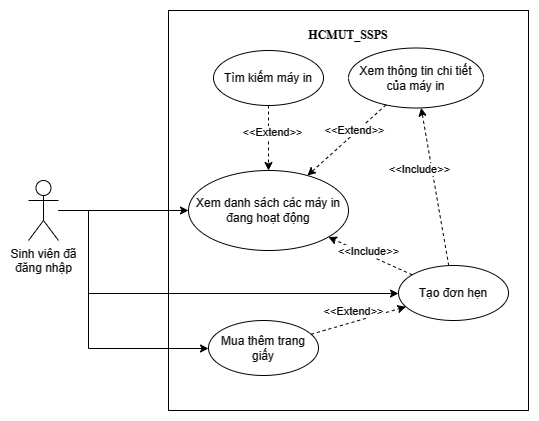

The diagram above was exported from draw.io. Its source (the exported page's mxGraphModel, read from the mxfile embedded in the PNG):
<mxGraphModel dx="786" dy="1628" grid="1" gridSize="10" guides="1" tooltips="1" connect="1" arrows="1" fold="1" page="1" pageScale="1" pageWidth="827" pageHeight="1169" math="0" shadow="0">
  <root>
    <mxCell id="0" />
    <mxCell id="1" parent="0" />
    <mxCell id="2" value="&lt;b&gt;&lt;font face=&quot;Times New Roman&quot;&gt;HCMUT_SSPS&lt;/font&gt;&lt;/b&gt;" style="html=1;whiteSpace=wrap;spacingTop=-350;" vertex="1" parent="1">
      <mxGeometry x="200" y="-40" width="360" height="400" as="geometry" />
    </mxCell>
    <mxCell id="3" style="edgeStyle=orthogonalEdgeStyle;rounded=0;orthogonalLoop=1;jettySize=auto;html=1;" edge="1" source="6" target="14" parent="1">
      <mxGeometry relative="1" as="geometry">
        <mxPoint x="220" y="161.25000000000023" as="targetPoint" />
      </mxGeometry>
    </mxCell>
    <mxCell id="4" style="edgeStyle=orthogonalEdgeStyle;rounded=0;orthogonalLoop=1;jettySize=auto;html=1;" edge="1" source="6" target="9" parent="1">
      <mxGeometry relative="1" as="geometry">
        <Array as="points">
          <mxPoint x="120" y="160" />
          <mxPoint x="120" y="298" />
        </Array>
      </mxGeometry>
    </mxCell>
    <mxCell id="5" style="edgeStyle=orthogonalEdgeStyle;rounded=0;orthogonalLoop=1;jettySize=auto;html=1;" edge="1" source="6" target="8" parent="1">
      <mxGeometry relative="1" as="geometry">
        <Array as="points">
          <mxPoint x="120" y="160" />
          <mxPoint x="120" y="243" />
        </Array>
      </mxGeometry>
    </mxCell>
    <mxCell id="6" value="Sinh viên đã&lt;br&gt;đăng nhập" style="shape=umlActor;verticalLabelPosition=bottom;verticalAlign=top;html=1;" vertex="1" parent="1">
      <mxGeometry x="60" y="130" width="30" height="60" as="geometry" />
    </mxCell>
    <mxCell id="7" value="Xem thông tin chi tiết của máy in" style="ellipse;whiteSpace=wrap;html=1;" vertex="1" parent="1">
      <mxGeometry x="380" y="-2.5" width="135" height="60" as="geometry" />
    </mxCell>
    <mxCell id="8" value="Tạo đơn hẹn" style="ellipse;whiteSpace=wrap;html=1;" vertex="1" parent="1">
      <mxGeometry x="430" y="215" width="110" height="55" as="geometry" />
    </mxCell>
    <mxCell id="9" value="Mua thêm trang giấy" style="ellipse;whiteSpace=wrap;html=1;" vertex="1" parent="1">
      <mxGeometry x="240" y="270" width="110" height="55" as="geometry" />
    </mxCell>
    <mxCell id="10" style="rounded=0;orthogonalLoop=1;jettySize=auto;html=1;dashed=1;" edge="1" source="9" target="8" parent="1">
      <mxGeometry relative="1" as="geometry">
        <mxPoint x="295" y="65" as="sourcePoint" />
        <mxPoint x="295" y="143" as="targetPoint" />
      </mxGeometry>
    </mxCell>
    <mxCell id="11" value="&amp;lt;&amp;lt;Extend&amp;gt;&amp;gt;" style="edgeLabel;html=1;align=center;verticalAlign=middle;resizable=0;points=[];" connectable="0" vertex="1" parent="10">
      <mxGeometry x="0.1465" y="1" relative="1" as="geometry">
        <mxPoint x="-13" y="-6" as="offset" />
      </mxGeometry>
    </mxCell>
    <mxCell id="12" style="rounded=0;orthogonalLoop=1;jettySize=auto;html=1;dashed=1;" edge="1" source="8" target="7" parent="1">
      <mxGeometry relative="1" as="geometry">
        <mxPoint x="316" y="285" as="sourcePoint" />
        <mxPoint x="439" y="193" as="targetPoint" />
      </mxGeometry>
    </mxCell>
    <mxCell id="13" value="&amp;lt;&amp;lt;Include&amp;gt;&amp;gt;" style="edgeLabel;html=1;align=center;verticalAlign=middle;resizable=0;points=[];" connectable="0" vertex="1" parent="12">
      <mxGeometry x="0.1465" y="1" relative="1" as="geometry">
        <mxPoint x="-13" y="-6" as="offset" />
      </mxGeometry>
    </mxCell>
    <mxCell id="14" value="Xem danh sách các máy in đang hoạt động" style="ellipse;whiteSpace=wrap;html=1;" vertex="1" parent="1">
      <mxGeometry x="220" y="120" width="160" height="80" as="geometry" />
    </mxCell>
    <mxCell id="15" value="Tìm kiếm máy in" style="ellipse;whiteSpace=wrap;html=1;" vertex="1" parent="1">
      <mxGeometry x="245" width="110" height="55" as="geometry" />
    </mxCell>
    <mxCell id="16" style="rounded=0;orthogonalLoop=1;jettySize=auto;html=1;dashed=1;" edge="1" source="15" target="14" parent="1">
      <mxGeometry relative="1" as="geometry">
        <mxPoint x="331" y="115" as="sourcePoint" />
        <mxPoint x="332" y="171" as="targetPoint" />
      </mxGeometry>
    </mxCell>
    <mxCell id="17" value="&amp;lt;&amp;lt;Extend&amp;gt;&amp;gt;" style="edgeLabel;html=1;align=center;verticalAlign=middle;resizable=0;points=[];" connectable="0" vertex="1" parent="16">
      <mxGeometry x="0.1465" y="1" relative="1" as="geometry">
        <mxPoint x="2" y="-11" as="offset" />
      </mxGeometry>
    </mxCell>
    <mxCell id="18" style="rounded=0;orthogonalLoop=1;jettySize=auto;html=1;dashed=1;" edge="1" source="7" target="14" parent="1">
      <mxGeometry relative="1" as="geometry">
        <mxPoint x="306" y="62" as="sourcePoint" />
        <mxPoint x="309" y="130" as="targetPoint" />
      </mxGeometry>
    </mxCell>
    <mxCell id="19" value="&amp;lt;&amp;lt;Extend&amp;gt;&amp;gt;" style="edgeLabel;html=1;align=center;verticalAlign=middle;resizable=0;points=[];" connectable="0" vertex="1" parent="18">
      <mxGeometry x="0.1465" y="1" relative="1" as="geometry">
        <mxPoint x="13" y="-16" as="offset" />
      </mxGeometry>
    </mxCell>
    <mxCell id="20" style="rounded=0;orthogonalLoop=1;jettySize=auto;html=1;dashed=1;" edge="1" source="8" target="14" parent="1">
      <mxGeometry relative="1" as="geometry">
        <mxPoint x="490" y="225" as="sourcePoint" />
        <mxPoint x="463" y="67" as="targetPoint" />
      </mxGeometry>
    </mxCell>
    <mxCell id="21" value="&amp;lt;&amp;lt;Include&amp;gt;&amp;gt;" style="edgeLabel;html=1;align=center;verticalAlign=middle;resizable=0;points=[];" connectable="0" vertex="1" parent="20">
      <mxGeometry x="0.1465" y="1" relative="1" as="geometry">
        <mxPoint x="5" y="-3" as="offset" />
      </mxGeometry>
    </mxCell>
  </root>
</mxGraphModel>